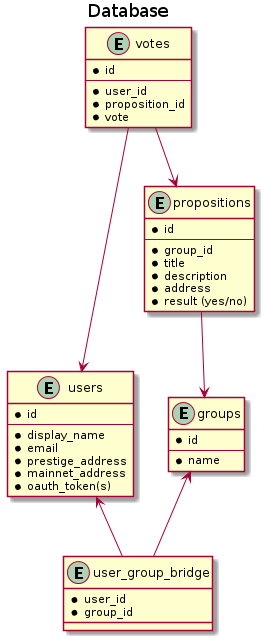

The diagram above was rendered by PlantUML. Its source (embedded in the PNG):
@startuml database

title Database

entity users {
    * id
    ---
    * display_name
    * email
    * prestige_address
    * mainnet_address
    * oauth_token(s)
}

entity groups {
    * id
    ---
    * name
}

entity user_group_bridge {
    * user_id
    * group_id
}

entity propositions {
    * id
    ---
    * group_id
    * title
    * description
    * address
    * result (yes/no)
}

entity votes {
    * id
    ---
    * user_id
    * proposition_id
    * vote
}

users <-- user_group_bridge
groups <-- user_group_bridge
propositions --> groups
votes --> users
votes --> propositions

@enduml